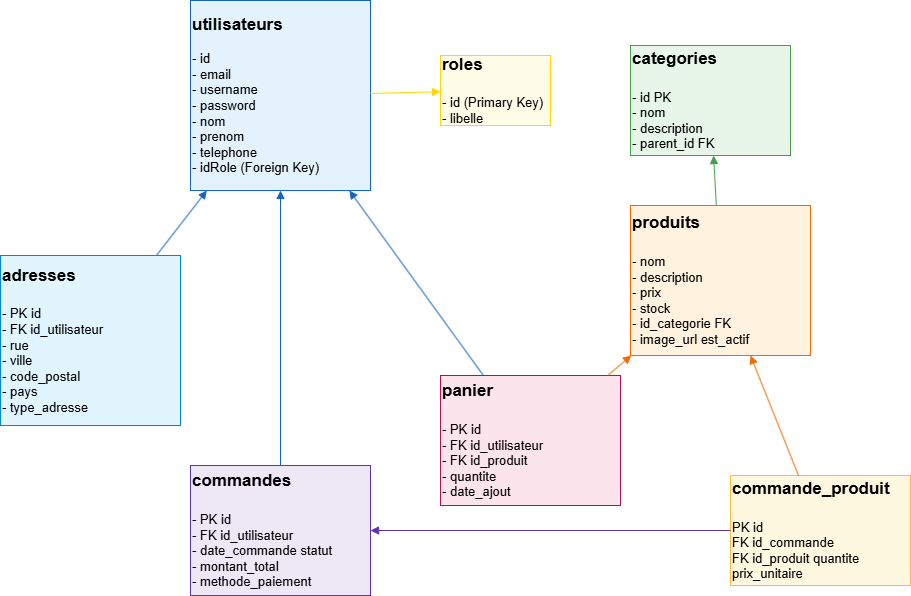

The diagram above was exported from draw.io. Its source (the exported page's mxGraphModel, read from the mxfile embedded in the PNG):
<mxGraphModel dx="2253" dy="751" grid="1" gridSize="10" guides="1" tooltips="1" connect="1" arrows="1" fold="1" page="1" pageScale="1" pageWidth="827" pageHeight="1169" math="0" shadow="0">
  <root>
    <mxCell id="0" />
    <mxCell id="1" parent="0" />
    <mxCell id="fLFypNogozNQzwYUQn3h-16" value="&lt;b&gt;&lt;font style=&quot;font-size: 17px;&quot;&gt;utilisateurs&amp;nbsp;&lt;/font&gt;&lt;/b&gt;&lt;div&gt;&amp;nbsp;&lt;div&gt;- id&amp;nbsp;&lt;/div&gt;&lt;div&gt;- email&amp;nbsp;&lt;/div&gt;&lt;div&gt;- username&lt;/div&gt;&lt;div&gt;- password&amp;nbsp;&lt;/div&gt;&lt;div&gt;- nom&amp;nbsp;&lt;/div&gt;&lt;div&gt;- prenom&amp;nbsp;&lt;/div&gt;&lt;div&gt;- telephone&amp;nbsp;&lt;/div&gt;&lt;div&gt;- idRole (Foreign Key)&lt;/div&gt;&lt;/div&gt;" style="rounded=0;whiteSpace=wrap;html=1;fillColor=#e3f2fd;strokeColor=#1565c0;fontSize=13;align=left;" vertex="1" parent="1">
      <mxGeometry x="50" y="25" width="180" height="190" as="geometry" />
    </mxCell>
    <mxCell id="fLFypNogozNQzwYUQn3h-17" value="&lt;font style=&quot;font-size: 17px;&quot;&gt;&lt;b&gt;roles&amp;nbsp;&lt;/b&gt;&lt;/font&gt;&lt;div&gt;&lt;span style=&quot;font-size: 17px;&quot;&gt;&lt;b&gt;&lt;br&gt;&lt;/b&gt;&lt;/span&gt;&lt;div&gt;- id&amp;nbsp;&lt;span style=&quot;background-color: transparent; color: light-dark(rgb(0, 0, 0), rgb(255, 255, 255));&quot;&gt;(Primary Key)&lt;/span&gt;&lt;span style=&quot;background-color: transparent; color: light-dark(rgb(0, 0, 0), rgb(255, 255, 255));&quot;&gt;&amp;nbsp;&lt;/span&gt;&lt;/div&gt;&lt;div&gt;- libelle&lt;/div&gt;&lt;/div&gt;" style="rounded=0;whiteSpace=wrap;html=1;fillColor=#fffde7;strokeColor=#ffd600;fontSize=13;align=left;" vertex="1" parent="1">
      <mxGeometry x="300" y="80" width="110" height="70" as="geometry" />
    </mxCell>
    <mxCell id="fLFypNogozNQzwYUQn3h-18" value="&lt;b&gt;&lt;font style=&quot;font-size: 17px;&quot;&gt;adresses&lt;/font&gt;&lt;/b&gt;&lt;div&gt;&lt;span style=&quot;font-size: 17px;&quot;&gt;&lt;b&gt;&lt;br&gt;&lt;/b&gt;&lt;/span&gt;&lt;div&gt;- PK id&amp;nbsp;&lt;/div&gt;&lt;div&gt;- FK id_utilisateur&amp;nbsp;&lt;/div&gt;&lt;div&gt;- rue&amp;nbsp;&lt;/div&gt;&lt;div&gt;- ville&amp;nbsp;&lt;/div&gt;&lt;div&gt;&lt;span style=&quot;background-color: transparent; color: light-dark(rgb(0, 0, 0), rgb(255, 255, 255));&quot;&gt;- code_postal&amp;nbsp;&lt;/span&gt;&lt;/div&gt;&lt;div&gt;&lt;span style=&quot;background-color: transparent; color: light-dark(rgb(0, 0, 0), rgb(255, 255, 255));&quot;&gt;- pays&amp;nbsp;&lt;/span&gt;&lt;/div&gt;&lt;div&gt;&lt;span style=&quot;background-color: transparent; color: light-dark(rgb(0, 0, 0), rgb(255, 255, 255));&quot;&gt;- type_adresse&lt;/span&gt;&lt;/div&gt;&lt;/div&gt;" style="rounded=0;whiteSpace=wrap;html=1;fillColor=#e1f5fe;strokeColor=#0288d1;fontSize=13;align=left;" vertex="1" parent="1">
      <mxGeometry x="-140" y="280" width="180" height="170" as="geometry" />
    </mxCell>
    <mxCell id="fLFypNogozNQzwYUQn3h-19" value="&lt;font style=&quot;font-size: 17px;&quot;&gt;&lt;b&gt;categories&lt;/b&gt;&lt;/font&gt;&lt;div&gt;&lt;span style=&quot;font-size: 17px;&quot;&gt;&lt;b&gt;&lt;br&gt;&lt;/b&gt;&lt;/span&gt;&lt;div&gt;- id PK&lt;/div&gt;&lt;div&gt;- nom&amp;nbsp;&lt;/div&gt;&lt;div&gt;- description&amp;nbsp;&lt;/div&gt;&lt;div&gt;&lt;span style=&quot;background-color: transparent; color: light-dark(rgb(0, 0, 0), rgb(255, 255, 255));&quot;&gt;- parent_id FK&lt;/span&gt;&lt;/div&gt;&lt;/div&gt;" style="rounded=0;whiteSpace=wrap;html=1;fillColor=#e8f5e9;strokeColor=#43a047;fontSize=13;align=left;" vertex="1" parent="1">
      <mxGeometry x="490" y="70" width="160" height="110" as="geometry" />
    </mxCell>
    <mxCell id="fLFypNogozNQzwYUQn3h-20" value="&lt;b&gt;&lt;font style=&quot;font-size: 17px;&quot;&gt;produits&amp;nbsp;&lt;/font&gt;&lt;/b&gt;&lt;div&gt;&lt;span style=&quot;font-size: 17px;&quot;&gt;&lt;b&gt;&lt;br&gt;&lt;/b&gt;&lt;/span&gt;&lt;div&gt;&lt;span style=&quot;background-color: transparent; color: light-dark(rgb(0, 0, 0), rgb(255, 255, 255));&quot;&gt;- nom&amp;nbsp;&lt;/span&gt;&lt;/div&gt;&lt;div&gt;- description&amp;nbsp;&lt;/div&gt;&lt;div&gt;- prix&amp;nbsp;&lt;/div&gt;&lt;div&gt;- stock&amp;nbsp;&lt;/div&gt;&lt;div&gt;- id_categorie&amp;nbsp;&lt;span style=&quot;background-color: transparent; color: light-dark(rgb(0, 0, 0), rgb(255, 255, 255));&quot;&gt;FK&lt;/span&gt;&lt;span style=&quot;background-color: transparent; color: light-dark(rgb(0, 0, 0), rgb(255, 255, 255));&quot;&gt;&amp;nbsp;&lt;/span&gt;&lt;/div&gt;&lt;div&gt;- image_url est_actif&lt;/div&gt;&lt;/div&gt;" style="rounded=0;whiteSpace=wrap;html=1;fillColor=#fff3e0;strokeColor=#ef6c00;fontSize=13;align=left;" vertex="1" parent="1">
      <mxGeometry x="490" y="230" width="180" height="150" as="geometry" />
    </mxCell>
    <mxCell id="fLFypNogozNQzwYUQn3h-21" value="&lt;b&gt;&lt;font style=&quot;font-size: 17px;&quot;&gt;panier&lt;/font&gt;&lt;/b&gt;&lt;div&gt;&lt;span style=&quot;font-size: 17px;&quot;&gt;&lt;b&gt;&lt;br&gt;&lt;/b&gt;&lt;/span&gt;&lt;div&gt;- PK id&amp;nbsp;&lt;/div&gt;&lt;div&gt;- FK id_utilisateur&amp;nbsp;&lt;/div&gt;&lt;div&gt;- FK id_produit&amp;nbsp;&lt;/div&gt;&lt;div&gt;- quantite&amp;nbsp;&lt;/div&gt;&lt;div&gt;- date_ajout&lt;/div&gt;&lt;/div&gt;" style="rounded=0;whiteSpace=wrap;html=1;fillColor=#fce4ec;strokeColor=#ad1457;fontSize=13;align=left;" vertex="1" parent="1">
      <mxGeometry x="300" y="400" width="180" height="130" as="geometry" />
    </mxCell>
    <mxCell id="fLFypNogozNQzwYUQn3h-22" value="&lt;font style=&quot;font-size: 17px;&quot;&gt;&lt;b&gt;commandes&amp;nbsp;&lt;/b&gt;&lt;/font&gt;&lt;div&gt;&lt;span style=&quot;font-size: 17px;&quot;&gt;&lt;b&gt;&lt;br&gt;&lt;/b&gt;&lt;/span&gt;&lt;div&gt;- PK id&amp;nbsp;&lt;/div&gt;&lt;div&gt;- FK id_utilisateur&amp;nbsp;&lt;/div&gt;&lt;div&gt;- date_commande statut&amp;nbsp; &amp;nbsp;&lt;/div&gt;&lt;div&gt;&lt;span style=&quot;background-color: transparent; color: light-dark(rgb(0, 0, 0), rgb(255, 255, 255));&quot;&gt;- montant_total&amp;nbsp;&amp;nbsp;&lt;/span&gt;&lt;/div&gt;&lt;div&gt;&lt;span style=&quot;background-color: transparent; color: light-dark(rgb(0, 0, 0), rgb(255, 255, 255));&quot;&gt;- methode_paiement&lt;/span&gt;&lt;/div&gt;&lt;/div&gt;" style="rounded=0;whiteSpace=wrap;html=1;fillColor=#ede7f6;strokeColor=#5e35b1;fontSize=13;align=left;" vertex="1" parent="1">
      <mxGeometry x="50" y="490" width="180" height="130" as="geometry" />
    </mxCell>
    <mxCell id="fLFypNogozNQzwYUQn3h-23" value="&lt;font style=&quot;font-size: 17px;&quot;&gt;&lt;b&gt;commande_produit&lt;/b&gt;&lt;/font&gt;&lt;div&gt;&lt;span style=&quot;font-size: 17px;&quot;&gt;&lt;b&gt;&lt;br&gt;&lt;/b&gt;&lt;/span&gt;&lt;div&gt;PK id&amp;nbsp;&lt;/div&gt;&lt;div&gt;FK id_commande&amp;nbsp;&lt;/div&gt;&lt;div style=&quot;&quot;&gt;FK id_produit quantite prix_unitaire&lt;/div&gt;&lt;/div&gt;" style="rounded=0;whiteSpace=wrap;html=1;fillColor=#fff8e1;strokeColor=#fbc02d;fontSize=13;align=left;" vertex="1" parent="1">
      <mxGeometry x="590" y="500" width="180" height="110" as="geometry" />
    </mxCell>
    <mxCell id="fLFypNogozNQzwYUQn3h-24" style="endArrow=block;endFill=1;strokeColor=#ffd600;" edge="1" parent="1" source="fLFypNogozNQzwYUQn3h-16" target="fLFypNogozNQzwYUQn3h-17">
      <mxGeometry relative="1" as="geometry" />
    </mxCell>
    <mxCell id="fLFypNogozNQzwYUQn3h-25" style="endArrow=block;endFill=1;strokeColor=#1565c0;" edge="1" parent="1" source="fLFypNogozNQzwYUQn3h-18" target="fLFypNogozNQzwYUQn3h-16">
      <mxGeometry relative="1" as="geometry" />
    </mxCell>
    <mxCell id="fLFypNogozNQzwYUQn3h-26" style="endArrow=block;endFill=1;strokeColor=#1565c0;" edge="1" parent="1" source="fLFypNogozNQzwYUQn3h-21" target="fLFypNogozNQzwYUQn3h-16">
      <mxGeometry relative="1" as="geometry" />
    </mxCell>
    <mxCell id="fLFypNogozNQzwYUQn3h-27" style="endArrow=block;endFill=1;strokeColor=#ef6c00;" edge="1" parent="1" source="fLFypNogozNQzwYUQn3h-21" target="fLFypNogozNQzwYUQn3h-20">
      <mxGeometry relative="1" as="geometry" />
    </mxCell>
    <mxCell id="fLFypNogozNQzwYUQn3h-28" style="endArrow=block;endFill=1;strokeColor=#43a047;" edge="1" parent="1" source="fLFypNogozNQzwYUQn3h-20" target="fLFypNogozNQzwYUQn3h-19">
      <mxGeometry relative="1" as="geometry" />
    </mxCell>
    <mxCell id="fLFypNogozNQzwYUQn3h-29" style="endArrow=block;endFill=1;strokeColor=#1565c0;" edge="1" parent="1" source="fLFypNogozNQzwYUQn3h-22" target="fLFypNogozNQzwYUQn3h-16">
      <mxGeometry relative="1" as="geometry" />
    </mxCell>
    <mxCell id="fLFypNogozNQzwYUQn3h-30" style="endArrow=block;endFill=1;strokeColor=#5e35b1;" edge="1" parent="1" source="fLFypNogozNQzwYUQn3h-23" target="fLFypNogozNQzwYUQn3h-22">
      <mxGeometry relative="1" as="geometry" />
    </mxCell>
    <mxCell id="fLFypNogozNQzwYUQn3h-31" style="endArrow=block;endFill=1;strokeColor=#ef6c00;" edge="1" parent="1" source="fLFypNogozNQzwYUQn3h-23" target="fLFypNogozNQzwYUQn3h-20">
      <mxGeometry relative="1" as="geometry" />
    </mxCell>
  </root>
</mxGraphModel>